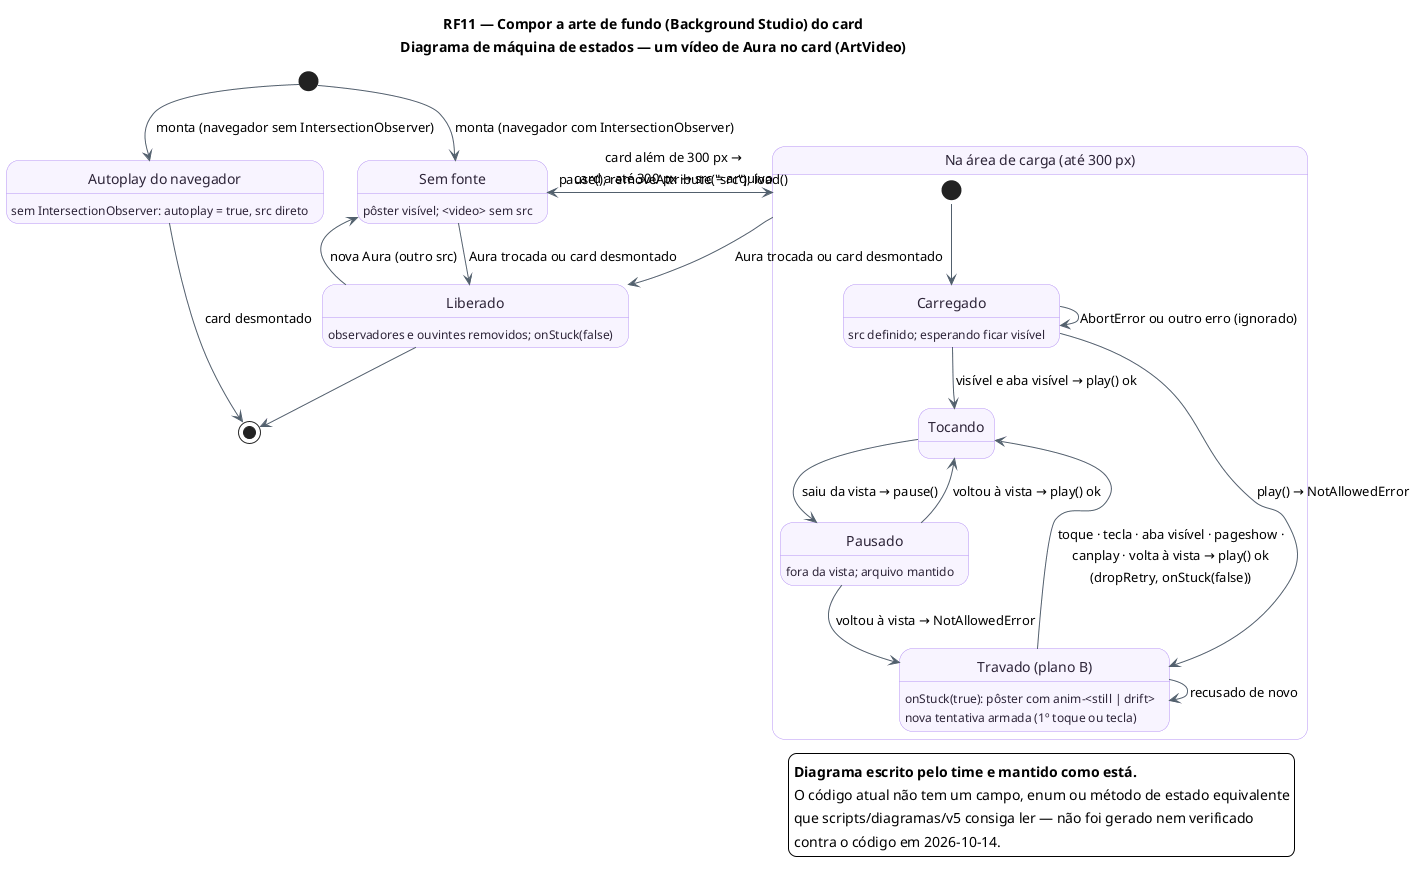

The diagram above was rendered by PlantUML. Its source (embedded in the PNG):
@startuml RF11_MaquinaDeEstados_Video
!pragma layout smetana
title RF11 — Compor a arte de fundo (Background Studio) do card\nDiagrama de máquina de estados — um vídeo de Aura no card (ArtVideo)
skinparam backgroundColor #FFFFFF
skinparam state {
  BackgroundColor #F8F4FF
  BorderColor #B695F5
  FontColor #2D2438
  ArrowColor #52606D
}
state "Sem fonte" as SemFonte
SemFonte : pôster visível; <video> sem src
state "Na área de carga (até 300 px)" as Area {
  state "Carregado" as Carregado
  Carregado : src definido; esperando ficar visível
  state "Tocando" as Tocando
  state "Pausado" as Pausado
  Pausado : fora da vista; arquivo mantido
  state "Travado (plano B)" as Travado
  Travado : onStuck(true): pôster com anim-<still | drift>
  Travado : nova tentativa armada (1º toque ou tecla)
  [*] --> Carregado
  Carregado --> Tocando : visível e aba visível → play() ok
  Carregado --> Travado : play() → NotAllowedError
  Carregado --> Carregado : AbortError ou outro erro (ignorado)
  Tocando --> Pausado : saiu da vista → pause()
  Pausado --> Tocando : voltou à vista → play() ok
  Pausado --> Travado : voltou à vista → NotAllowedError
  Travado --> Tocando : toque · tecla · aba visível · pageshow ·\ncanplay · volta à vista → play() ok\n(dropRetry, onStuck(false))
  Travado --> Travado : recusado de novo
}
state "Liberado" as Liberado
Liberado : observadores e ouvintes removidos; onStuck(false)
state "Autoplay do navegador" as Nativo
Nativo : sem IntersectionObserver: autoplay = true, src direto

[*] --> SemFonte : monta (navegador com IntersectionObserver)
[*] --> Nativo : monta (navegador sem IntersectionObserver)
SemFonte --> Area : card a até 300 px → src = arquivo
Area --> SemFonte : card além de 300 px →\npause(); removeAttribute("src"); load()
Area --> Liberado : Aura trocada ou card desmontado
SemFonte --> Liberado : Aura trocada ou card desmontado
Liberado --> SemFonte : nova Aura (outro src)
Liberado --> [*]
Nativo --> [*] : card desmontado
' v5: diagrama do time mantido (sem alvo no código)
legend bottom right
  <b>Diagrama escrito pelo time e mantido como está.</b>
  O código atual não tem um campo, enum ou método de estado equivalente
  que scripts/diagramas/v5 consiga ler — não foi gerado nem verificado
  contra o código em 2026-10-14.
endlegend
@enduml